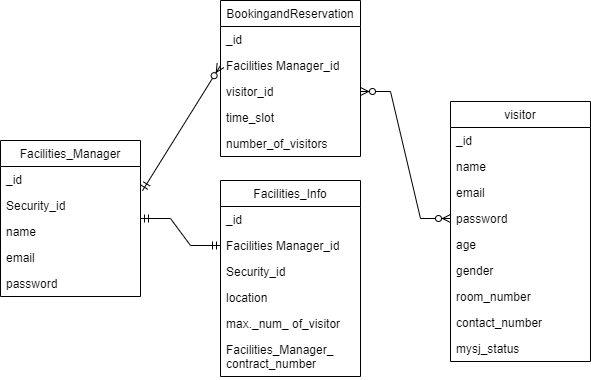

The diagram above was exported from draw.io. Its source (the exported page's mxGraphModel, read from the mxfile embedded in the PNG):
<mxGraphModel dx="830" dy="457" grid="1" gridSize="10" guides="1" tooltips="1" connect="1" arrows="1" fold="1" page="1" pageScale="1" pageWidth="850" pageHeight="1100" math="0" shadow="0" extFonts="Permanent Marker^https://fonts.googleapis.com/css?family=Permanent+Marker">
  <root>
    <mxCell id="0" />
    <mxCell id="1" parent="0" />
    <mxCell id="QtR2BYZ40hI_mKyzg6dK-5" value="Facilities_Manager" style="swimlane;fontStyle=0;childLayout=stackLayout;horizontal=1;startSize=26;horizontalStack=0;resizeParent=1;resizeParentMax=0;resizeLast=0;collapsible=1;marginBottom=0;" parent="1" vertex="1">
      <mxGeometry x="60" y="300" width="140" height="156" as="geometry" />
    </mxCell>
    <mxCell id="QtR2BYZ40hI_mKyzg6dK-6" value="_id&#10;" style="text;strokeColor=none;fillColor=none;align=left;verticalAlign=top;spacingLeft=4;spacingRight=4;overflow=hidden;rotatable=0;points=[[0,0.5],[1,0.5]];portConstraint=eastwest;" parent="QtR2BYZ40hI_mKyzg6dK-5" vertex="1">
      <mxGeometry y="26" width="140" height="26" as="geometry" />
    </mxCell>
    <mxCell id="XMFwf9iNlBIUiFR9n7TZ-10" value="Security_id&#10;" style="text;strokeColor=none;fillColor=none;align=left;verticalAlign=top;spacingLeft=4;spacingRight=4;overflow=hidden;rotatable=0;points=[[0,0.5],[1,0.5]];portConstraint=eastwest;" parent="QtR2BYZ40hI_mKyzg6dK-5" vertex="1">
      <mxGeometry y="52" width="140" height="26" as="geometry" />
    </mxCell>
    <mxCell id="XMFwf9iNlBIUiFR9n7TZ-1" value="name" style="text;strokeColor=none;fillColor=none;align=left;verticalAlign=top;spacingLeft=4;spacingRight=4;overflow=hidden;rotatable=0;points=[[0,0.5],[1,0.5]];portConstraint=eastwest;" parent="QtR2BYZ40hI_mKyzg6dK-5" vertex="1">
      <mxGeometry y="78" width="140" height="26" as="geometry" />
    </mxCell>
    <mxCell id="XMFwf9iNlBIUiFR9n7TZ-4" value="email" style="text;strokeColor=none;fillColor=none;align=left;verticalAlign=top;spacingLeft=4;spacingRight=4;overflow=hidden;rotatable=0;points=[[0,0.5],[1,0.5]];portConstraint=eastwest;" parent="QtR2BYZ40hI_mKyzg6dK-5" vertex="1">
      <mxGeometry y="104" width="140" height="26" as="geometry" />
    </mxCell>
    <mxCell id="XMFwf9iNlBIUiFR9n7TZ-5" value="password" style="text;strokeColor=none;fillColor=none;align=left;verticalAlign=top;spacingLeft=4;spacingRight=4;overflow=hidden;rotatable=0;points=[[0,0.5],[1,0.5]];portConstraint=eastwest;" parent="QtR2BYZ40hI_mKyzg6dK-5" vertex="1">
      <mxGeometry y="130" width="140" height="26" as="geometry" />
    </mxCell>
    <mxCell id="QtR2BYZ40hI_mKyzg6dK-10" value="BookingandReservation" style="swimlane;fontStyle=0;childLayout=stackLayout;horizontal=1;startSize=26;horizontalStack=0;resizeParent=1;resizeParentMax=0;resizeLast=0;collapsible=1;marginBottom=0;" parent="1" vertex="1">
      <mxGeometry x="280" y="160" width="140" height="156" as="geometry" />
    </mxCell>
    <mxCell id="QtR2BYZ40hI_mKyzg6dK-11" value="_id" style="text;strokeColor=none;fillColor=none;align=left;verticalAlign=top;spacingLeft=4;spacingRight=4;overflow=hidden;rotatable=0;points=[[0,0.5],[1,0.5]];portConstraint=eastwest;" parent="QtR2BYZ40hI_mKyzg6dK-10" vertex="1">
      <mxGeometry y="26" width="140" height="26" as="geometry" />
    </mxCell>
    <mxCell id="ANJPzJ3dOuqbJv5bWcgq-7" value="Facilities Manager_id" style="text;strokeColor=none;fillColor=none;align=left;verticalAlign=top;spacingLeft=4;spacingRight=4;overflow=hidden;rotatable=0;points=[[0,0.5],[1,0.5]];portConstraint=eastwest;" parent="QtR2BYZ40hI_mKyzg6dK-10" vertex="1">
      <mxGeometry y="52" width="140" height="26" as="geometry" />
    </mxCell>
    <mxCell id="QtR2BYZ40hI_mKyzg6dK-13" value="visitor_id" style="text;strokeColor=none;fillColor=none;align=left;verticalAlign=top;spacingLeft=4;spacingRight=4;overflow=hidden;rotatable=0;points=[[0,0.5],[1,0.5]];portConstraint=eastwest;" parent="QtR2BYZ40hI_mKyzg6dK-10" vertex="1">
      <mxGeometry y="78" width="140" height="26" as="geometry" />
    </mxCell>
    <mxCell id="ANJPzJ3dOuqbJv5bWcgq-6" value="time_slot" style="text;strokeColor=none;fillColor=none;align=left;verticalAlign=top;spacingLeft=4;spacingRight=4;overflow=hidden;rotatable=0;points=[[0,0.5],[1,0.5]];portConstraint=eastwest;" parent="QtR2BYZ40hI_mKyzg6dK-10" vertex="1">
      <mxGeometry y="104" width="140" height="26" as="geometry" />
    </mxCell>
    <mxCell id="XMFwf9iNlBIUiFR9n7TZ-3" value="number_of_visitors" style="text;strokeColor=none;fillColor=none;align=left;verticalAlign=top;spacingLeft=4;spacingRight=4;overflow=hidden;rotatable=0;points=[[0,0.5],[1,0.5]];portConstraint=eastwest;" parent="QtR2BYZ40hI_mKyzg6dK-10" vertex="1">
      <mxGeometry y="130" width="140" height="26" as="geometry" />
    </mxCell>
    <mxCell id="QtR2BYZ40hI_mKyzg6dK-28" value="Facilities_Info" style="swimlane;fontStyle=0;childLayout=stackLayout;horizontal=1;startSize=26;horizontalStack=0;resizeParent=1;resizeParentMax=0;resizeLast=0;collapsible=1;marginBottom=0;" parent="1" vertex="1">
      <mxGeometry x="280" y="340" width="140" height="196" as="geometry" />
    </mxCell>
    <mxCell id="QtR2BYZ40hI_mKyzg6dK-29" value="_id" style="text;strokeColor=none;fillColor=none;align=left;verticalAlign=top;spacingLeft=4;spacingRight=4;overflow=hidden;rotatable=0;points=[[0,0.5],[1,0.5]];portConstraint=eastwest;" parent="QtR2BYZ40hI_mKyzg6dK-28" vertex="1">
      <mxGeometry y="26" width="140" height="26" as="geometry" />
    </mxCell>
    <mxCell id="ANJPzJ3dOuqbJv5bWcgq-24" value="Facilities Manager_id" style="text;strokeColor=none;fillColor=none;align=left;verticalAlign=top;spacingLeft=4;spacingRight=4;overflow=hidden;rotatable=0;points=[[0,0.5],[1,0.5]];portConstraint=eastwest;" parent="QtR2BYZ40hI_mKyzg6dK-28" vertex="1">
      <mxGeometry y="52" width="140" height="26" as="geometry" />
    </mxCell>
    <mxCell id="XMFwf9iNlBIUiFR9n7TZ-9" value="Security_id" style="text;strokeColor=none;fillColor=none;align=left;verticalAlign=top;spacingLeft=4;spacingRight=4;overflow=hidden;rotatable=0;points=[[0,0.5],[1,0.5]];portConstraint=eastwest;" parent="QtR2BYZ40hI_mKyzg6dK-28" vertex="1">
      <mxGeometry y="78" width="140" height="26" as="geometry" />
    </mxCell>
    <mxCell id="QtR2BYZ40hI_mKyzg6dK-30" value="location" style="text;strokeColor=none;fillColor=none;align=left;verticalAlign=top;spacingLeft=4;spacingRight=4;overflow=hidden;rotatable=0;points=[[0,0.5],[1,0.5]];portConstraint=eastwest;" parent="QtR2BYZ40hI_mKyzg6dK-28" vertex="1">
      <mxGeometry y="104" width="140" height="26" as="geometry" />
    </mxCell>
    <mxCell id="ANJPzJ3dOuqbJv5bWcgq-14" value="max._num_ of_visitor" style="text;strokeColor=none;fillColor=none;align=left;verticalAlign=top;spacingLeft=4;spacingRight=4;overflow=hidden;rotatable=0;points=[[0,0.5],[1,0.5]];portConstraint=eastwest;" parent="QtR2BYZ40hI_mKyzg6dK-28" vertex="1">
      <mxGeometry y="130" width="140" height="26" as="geometry" />
    </mxCell>
    <mxCell id="ANJPzJ3dOuqbJv5bWcgq-5" value="Facilities_Manager_&#10;contract_number" style="text;strokeColor=none;fillColor=none;align=left;verticalAlign=top;spacingLeft=4;spacingRight=4;overflow=hidden;rotatable=0;points=[[0,0.5],[1,0.5]];portConstraint=eastwest;" parent="QtR2BYZ40hI_mKyzg6dK-28" vertex="1">
      <mxGeometry y="156" width="140" height="40" as="geometry" />
    </mxCell>
    <mxCell id="vOAXnBgfD-fpGUTJ91mH-5" value="" style="fontSize=12;html=1;endArrow=ERzeroToMany;startArrow=ERmandOne;entryX=0;entryY=0.5;entryDx=0;entryDy=0;exitX=1.014;exitY=0.931;exitDx=0;exitDy=0;exitPerimeter=0;" parent="1" source="QtR2BYZ40hI_mKyzg6dK-6" target="ANJPzJ3dOuqbJv5bWcgq-7" edge="1">
      <mxGeometry width="100" height="100" relative="1" as="geometry">
        <mxPoint x="330" y="110" as="sourcePoint" />
        <mxPoint x="170" y="321" as="targetPoint" />
      </mxGeometry>
    </mxCell>
    <mxCell id="vOAXnBgfD-fpGUTJ91mH-20" value="visitor" style="swimlane;fontStyle=0;childLayout=stackLayout;horizontal=1;startSize=26;horizontalStack=0;resizeParent=1;resizeParentMax=0;resizeLast=0;collapsible=1;marginBottom=0;" parent="1" vertex="1">
      <mxGeometry x="510" y="261" width="140" height="260" as="geometry" />
    </mxCell>
    <mxCell id="vOAXnBgfD-fpGUTJ91mH-21" value="_id" style="text;strokeColor=none;fillColor=none;align=left;verticalAlign=top;spacingLeft=4;spacingRight=4;overflow=hidden;rotatable=0;points=[[0,0.5],[1,0.5]];portConstraint=eastwest;" parent="vOAXnBgfD-fpGUTJ91mH-20" vertex="1">
      <mxGeometry y="26" width="140" height="26" as="geometry" />
    </mxCell>
    <mxCell id="ANJPzJ3dOuqbJv5bWcgq-17" value="name" style="text;strokeColor=none;fillColor=none;align=left;verticalAlign=top;spacingLeft=4;spacingRight=4;overflow=hidden;rotatable=0;points=[[0,0.5],[1,0.5]];portConstraint=eastwest;" parent="vOAXnBgfD-fpGUTJ91mH-20" vertex="1">
      <mxGeometry y="52" width="140" height="26" as="geometry" />
    </mxCell>
    <mxCell id="XMFwf9iNlBIUiFR9n7TZ-11" value="email" style="text;strokeColor=none;fillColor=none;align=left;verticalAlign=top;spacingLeft=4;spacingRight=4;overflow=hidden;rotatable=0;points=[[0,0.5],[1,0.5]];portConstraint=eastwest;" parent="vOAXnBgfD-fpGUTJ91mH-20" vertex="1">
      <mxGeometry y="78" width="140" height="26" as="geometry" />
    </mxCell>
    <mxCell id="Scvj1iXuGysPtmOjFim1-1" value="password" style="text;strokeColor=none;fillColor=none;align=left;verticalAlign=top;spacingLeft=4;spacingRight=4;overflow=hidden;rotatable=0;points=[[0,0.5],[1,0.5]];portConstraint=eastwest;" parent="vOAXnBgfD-fpGUTJ91mH-20" vertex="1">
      <mxGeometry y="104" width="140" height="26" as="geometry" />
    </mxCell>
    <mxCell id="ANJPzJ3dOuqbJv5bWcgq-18" value="age" style="text;strokeColor=none;fillColor=none;align=left;verticalAlign=top;spacingLeft=4;spacingRight=4;overflow=hidden;rotatable=0;points=[[0,0.5],[1,0.5]];portConstraint=eastwest;" parent="vOAXnBgfD-fpGUTJ91mH-20" vertex="1">
      <mxGeometry y="130" width="140" height="26" as="geometry" />
    </mxCell>
    <mxCell id="vOAXnBgfD-fpGUTJ91mH-22" value="gender" style="text;strokeColor=none;fillColor=none;align=left;verticalAlign=top;spacingLeft=4;spacingRight=4;overflow=hidden;rotatable=0;points=[[0,0.5],[1,0.5]];portConstraint=eastwest;" parent="vOAXnBgfD-fpGUTJ91mH-20" vertex="1">
      <mxGeometry y="156" width="140" height="26" as="geometry" />
    </mxCell>
    <mxCell id="vOAXnBgfD-fpGUTJ91mH-23" value="room_number" style="text;strokeColor=none;fillColor=none;align=left;verticalAlign=top;spacingLeft=4;spacingRight=4;overflow=hidden;rotatable=0;points=[[0,0.5],[1,0.5]];portConstraint=eastwest;" parent="vOAXnBgfD-fpGUTJ91mH-20" vertex="1">
      <mxGeometry y="182" width="140" height="26" as="geometry" />
    </mxCell>
    <mxCell id="ANJPzJ3dOuqbJv5bWcgq-19" value="contact_number" style="text;strokeColor=none;fillColor=none;align=left;verticalAlign=top;spacingLeft=4;spacingRight=4;overflow=hidden;rotatable=0;points=[[0,0.5],[1,0.5]];portConstraint=eastwest;" parent="vOAXnBgfD-fpGUTJ91mH-20" vertex="1">
      <mxGeometry y="208" width="140" height="26" as="geometry" />
    </mxCell>
    <mxCell id="vOAXnBgfD-fpGUTJ91mH-24" value="mysj_status" style="text;strokeColor=none;fillColor=none;align=left;verticalAlign=top;spacingLeft=4;spacingRight=4;overflow=hidden;rotatable=0;points=[[0,0.5],[1,0.5]];portConstraint=eastwest;" parent="vOAXnBgfD-fpGUTJ91mH-20" vertex="1">
      <mxGeometry y="234" width="140" height="26" as="geometry" />
    </mxCell>
    <mxCell id="ANJPzJ3dOuqbJv5bWcgq-25" value="" style="edgeStyle=entityRelationEdgeStyle;fontSize=12;html=1;endArrow=ERmandOne;startArrow=ERmandOne;rounded=0;entryX=0;entryY=0.5;entryDx=0;entryDy=0;exitX=1;exitY=0.5;exitDx=0;exitDy=0;" parent="1" source="QtR2BYZ40hI_mKyzg6dK-5" target="ANJPzJ3dOuqbJv5bWcgq-24" edge="1">
      <mxGeometry width="100" height="100" relative="1" as="geometry">
        <mxPoint x="200" y="345" as="sourcePoint" />
        <mxPoint x="780" y="370" as="targetPoint" />
      </mxGeometry>
    </mxCell>
    <mxCell id="XMFwf9iNlBIUiFR9n7TZ-8" value="" style="edgeStyle=entityRelationEdgeStyle;fontSize=12;html=1;endArrow=ERzeroToMany;endFill=1;startArrow=ERzeroToMany;rounded=0;entryX=0;entryY=0.5;entryDx=0;entryDy=0;exitX=1;exitY=0.5;exitDx=0;exitDy=0;" parent="1" source="QtR2BYZ40hI_mKyzg6dK-13" target="Scvj1iXuGysPtmOjFim1-1" edge="1">
      <mxGeometry width="100" height="100" relative="1" as="geometry">
        <mxPoint x="460" y="270" as="sourcePoint" />
        <mxPoint x="520" y="120" as="targetPoint" />
      </mxGeometry>
    </mxCell>
  </root>
</mxGraphModel>